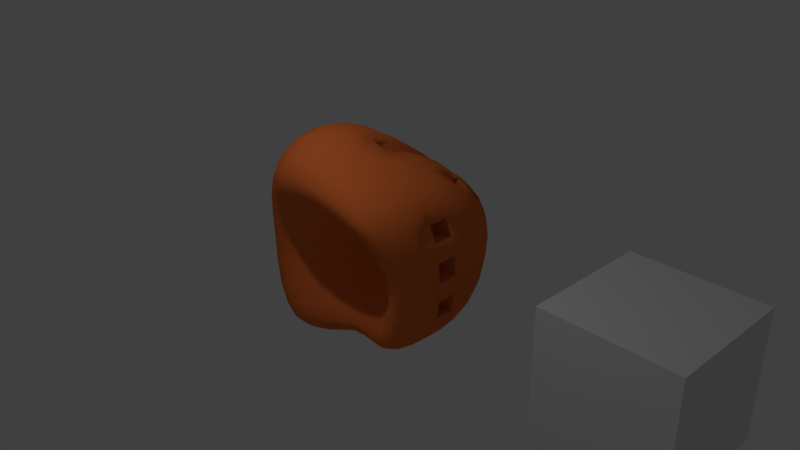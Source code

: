 # Source: GUI_Rocket_Showcase.blend  (saved by Blender 2.79.1; exported with 4.5.12 LTS)
import bpy
from mathutils import Matrix  # noqa: F401  (used for matrix-valued properties, if any)

bpy.ops.wm.read_factory_settings(use_empty=True)
scene = bpy.context.scene
scene.name = 'Scene'

# ---- collections
col_collection_1 = bpy.data.collections.new('Collection 1'); scene.collection.children.link(col_collection_1)

# ---- materials (node trees are filled in below, after node groups)
mat_material = bpy.data.materials.new('Material')
mat_material.alpha_threshold = 0.0
mat_material.diffuse_color = (0.7991, 0.1746, 0.04092, 1.0)
mat_material.specular_color = (1.0, 0.497, 0.0)
mat_material.roughness = 0.5
mat_material.line_color = (0.0, 0.0, 0.0, 1.0)

# ---- material node trees

# ---- world
world_world = bpy.data.worlds.new('World'); scene.world = world_world
world_world.color = (0.05088, 0.05088, 0.05088)
world_world.use_sun_shadow = False
world_world.sun_shadow_jitter_overblur = 0.0
world_world.cycles.sampling_method = 'NONE'
world_world.cycles.sample_map_resolution = 256

# ---- cameras
cam_camera = bpy.data.cameras.new('Camera')
cam_camera.clip_end = 100.0
cam_camera.lens = 35.0
cam_camera.sensor_width = 32.0
cam_camera.sensor_height = 18.0
cam_camera.ortho_scale = 7.314
cam_camera.dof.focus_distance = 0.0
cam_camera.dof.aperture_fstop = 128.0

# ---- lights
light_lamp = bpy.data.lights.new('Lamp', 'POINT')
light_lamp.transmission_factor = 0.0
light_lamp.cutoff_distance = 30.0
light_lamp.energy = 120.0
light_lamp.shadow_buffer_clip_start = 1.001
light_lamp.shadow_soft_size = 0.1
light_lamp.shadow_maximum_resolution = 0.006
light_lamp.use_absolute_resolution = True
light_lamp.cycles.use_multiple_importance_sampling = False

# ---- meshes
me_cube_001 = bpy.data.meshes.new('Cube.001')
me_cube_001.from_pydata([(-1.0, -1.0, -1.0), (-1.0, 1.0, -1.0), (1.0, 1.0, -1.0), (1.0, -1.0, -1.0), (-1.0, -1.0, 1.0), (-1.0, 1.0, 1.0), (1.0, 1.0, 1.0), (1.0, -1.0, 1.0)], [], [(4, 5, 1, 0), (5, 6, 2, 1), (6, 7, 3, 2), (7, 4, 0, 3), (0, 1, 2, 3), (7, 6, 5, 4)])
me_cube_001.use_remesh_preserve_volume = False
me_cube_001.use_remesh_preserve_attributes = False
me_cube_001.use_mirror_vertex_groups = False
me_cube_001.update()
me_cube = bpy.data.meshes.new('Cube')
me_cube.from_pydata([(-0.5416, -0.3521, -1.247), (-0.2704, -0.2928, -1.151), (-0.5211, -0.5113, -1.115), (-0.8002, -0.4115, -1.296), (-0.5603, -0.1136, -1.332), (-0.2779, -0.062, -1.22), (-0.2642, -0.4425, -1.04), (-0.7552, -0.5651, -1.156), (-0.835, -0.1716, -1.393), (-0.4968, -0.6643, 1.393), (-0.5004, -0.4015, 1.516), (-0.7483, -0.6294, 1.391), (-0.4939, -0.832, 1.218), (-0.2355, -0.683, 1.342), (-0.2312, -0.4236, 1.451), (-0.7662, -0.3688, 1.517), (-0.7216, -0.7977, 1.22), (-0.2434, -0.8398, 1.18), (1.037, -0.4632, 0.5221), (1.077, -0.2402, 0.5344), (0.9761, -0.5008, 0.7441), (0.9612, -0.613, 0.505), (1.065, -0.4308, 0.2712), (1.112, -0.2173, 0.277), (1.009, -0.2711, 0.7667), (0.9127, -0.6562, 0.7077), (0.9817, -0.563, 0.2643), (-0.5577, -0.5128, 0.5308), (-0.2914, -0.3773, 0.5148), (-0.5262, -0.7327, 0.7772), (-0.8096, -0.6456, 0.5571), (-0.5824, -0.292, 0.2706), (-0.3056, -0.1032, 0.2638), (-0.2732, -0.6592, 0.7557), (-0.7538, -0.786, 0.7995), (-0.8511, -0.4924, 0.2855), (-1.297, 0.6242, 0.7904), (-1.423, 0.327, 0.8557), (-1.145, 0.5958, 1.104), (-1.124, 0.9025, 0.7061), (-1.401, 0.6449, 0.4133), (-1.556, 0.3435, 0.4477), (-1.235, 0.3051, 1.195), (-1.019, 0.8514, 0.9839), (-1.193, 0.9365, 0.3694), (-0.4801, 1.544, -0.5125), (-0.241, 1.647, -0.4797), (-0.4789, 1.4, -0.7423), (-0.7115, 1.381, -0.5545), (-0.482, 1.634, -0.2584), (-0.2405, 1.754, -0.2399), (-0.2435, 1.48, -0.6983), (-0.6919, 1.273, -0.784), (-0.7232, 1.449, -0.2848), (-0.5374, 0.7268, -1.246), (-0.2694, 0.7645, -1.151), (-0.5593, 0.4506, -1.332), (-0.7883, 0.677, -1.296), (-0.5092, 0.9832, -1.115), (-0.2586, 1.027, -1.039), (-0.2782, 0.4901, -1.22), (-0.8302, 0.4024, -1.392), (-0.732, 0.9189, -1.156), (0.5096, 0.6837, -0.9729), (0.7163, 0.6207, -0.9296), (0.5192, 0.4263, -1.005), (0.2672, 0.7413, -1.005), (0.4949, 0.9279, -0.9078), (0.6854, 0.8497, -0.8727), (0.7331, 0.37, -0.9566), (0.272, 0.4771, -1.045), (0.2612, 0.9962, -0.9303), (0.5099, -0.3122, -0.9731), (0.7165, -0.3593, -0.9298), (0.495, -0.4581, -0.9081), (0.2674, -0.2714, -1.005), (0.5194, -0.09325, -1.005), (0.7332, -0.1444, -0.9567), (0.6858, -0.4986, -0.873), (0.2605, -0.4132, -0.9307), (0.2722, -0.05118, -1.045), (0.516, -0.6351, 1.139), (0.5276, -0.3862, 1.202), (0.2818, -0.6673, 1.207), (0.4986, -0.794, 1.036), (0.7162, -0.591, 1.051), (0.733, -0.3483, 1.1), (0.2913, -0.4154, 1.284), (0.2692, -0.8189, 1.085), (0.6852, -0.7499, 0.9685), (0.5161, 0.5104, 1.14), (0.4991, 0.7922, 1.037), (0.2825, 0.5202, 1.209), (0.5277, 0.213, 1.203), (0.7162, 0.5053, 1.051), (0.6852, 0.7567, 0.9685), (0.271, 0.8236, 1.087), (0.2915, 0.2061, 1.285), (0.733, 0.2274, 1.1), (-0.4892, 0.5502, 1.408), (-0.4775, 0.8445, 1.238), (-0.7324, 0.5572, 1.411), (-0.4976, 0.2348, 1.524), (-0.2321, 0.5417, 1.352), (-0.2346, 0.8524, 1.193), (-0.6933, 0.8218, 1.245), (-0.7592, 0.2565, 1.528), (-0.2303, 0.2178, 1.457), (1.042, -0.4166, -0.4955), (1.083, -0.2085, -0.5024), (1.068, -0.4107, -0.2545), (0.9644, -0.5445, -0.4829), (0.9818, -0.4149, -0.6979), (1.016, -0.2058, -0.712), (1.115, -0.205, -0.2567), (0.9835, -0.5306, -0.2506), (0.9167, -0.5443, -0.6688), (1.042, 0.5925, -0.4955), (0.9644, 0.8582, -0.4828), (1.068, 0.6152, -0.2545), (1.083, 0.3183, -0.5024), (0.9817, 0.573, -0.6978), (0.9166, 0.8138, -0.6687), (0.9834, 0.8967, -0.2506), (1.115, 0.3302, -0.2567), (1.016, 0.313, -0.712), (1.037, 0.5817, 0.5221), (0.9612, 0.8465, 0.505), (0.9761, 0.5439, 0.7441), (1.077, 0.3039, 0.5344), (1.065, 0.6124, 0.2712), (0.9816, 0.8928, 0.2643), (0.9127, 0.7863, 0.7077), (1.009, 0.2761, 0.7667), (1.112, 0.3261, 0.277), (-0.5568, -0.3312, -0.5134), (-0.29, -0.152, -0.4804), (-0.5811, -0.1977, -0.2608), (-0.8117, -0.5156, -0.5555), (-0.5292, -0.4777, -0.7427), (-0.2747, -0.3451, -0.6988), (-0.3043, 0.01417, -0.2415), (-0.8512, -0.4261, -0.2878), (-0.7611, -0.5974, -0.7844), (0.4747, -0.2855, -0.4553), (0.6802, -0.4559, -0.4606), (0.4722, -0.1633, -0.231), (0.2368, -0.1274, -0.4529), (0.4763, -0.4227, -0.6487), (0.6666, -0.5287, -0.6414), (0.6836, -0.3802, -0.2377), (0.2314, 0.03256, -0.2277), (0.2442, -0.3148, -0.6522), (0.4743, -0.4799, 0.4933), (0.6793, -0.6024, 0.4891), (0.4764, -0.6942, 0.7082), (0.2365, -0.3596, 0.4984), (0.4719, -0.2645, 0.2565), (0.6831, -0.4557, 0.2563), (0.6657, -0.7376, 0.6878), (0.245, -0.6381, 0.7229), (0.231, -0.08853, 0.2583), (-1.334, 0.6384, -0.7691), (-1.47, 0.3439, -0.8294), (-1.42, 0.6495, -0.4006), (-1.148, 0.9173, -0.6898), (-1.195, 0.6293, -1.064), (-1.298, 0.3452, -1.148), (-1.58, 0.349, -0.4317), (-1.206, 0.9419, -0.3602), (-1.054, 0.883, -0.9517), (-1.408, -0.461, -0.7697), (-1.249, -0.6035, -0.6907), (-1.516, -0.4445, -0.4028), (-1.51, -0.2315, -0.8298), (-1.244, -0.4683, -1.064), (-1.123, -0.6122, -0.9519), (-1.334, -0.5761, -0.3631), (-1.632, -0.2226, -0.4329), (-1.324, -0.2338, -1.148), (-1.374, -0.497, 0.7749), (-1.228, -0.6568, 0.6859), (-1.198, -0.5404, 1.085), (-1.464, -0.2581, 0.8474), (-1.498, -0.4588, 0.4032), (-1.323, -0.6001, 0.3559), (-1.093, -0.7055, 0.9596), (-1.262, -0.2924, 1.185), (-1.608, -0.2322, 0.4423), (-0.4777, 1.498, 0.5468), (-0.2399, 1.589, 0.5252), (-0.4815, 1.612, 0.2811), (-0.7054, 1.349, 0.5774), (-0.4715, 1.327, 0.7974), (-0.2388, 1.389, 0.7691), (-0.2405, 1.726, 0.2706), (-0.7209, 1.434, 0.2991), (-0.6794, 1.22, 0.8238), (0.4769, 1.454, 0.4938), (0.6793, 1.292, 0.4891), (0.4751, 1.579, 0.2568), (0.2467, 1.566, 0.5005), (0.4781, 1.274, 0.7089), (0.6657, 1.154, 0.6878), (0.683, 1.39, 0.2563), (0.2439, 1.708, 0.2597), (0.2519, 1.359, 0.7255), (0.4768, 1.499, -0.455), (0.68, 1.323, -0.4604), (0.4775, 1.346, -0.6484), (0.2463, 1.623, -0.4525), (0.4752, 1.6, -0.2307), (0.6834, 1.404, -0.2375), (0.6663, 1.205, -0.6412), (0.25, 1.45, -0.6517), (0.2439, 1.736, -0.2272), (0.9023, -0.1875, -0.8689), (0.8772, -0.3983, -0.8474), (0.8279, -0.5292, -0.8012), (-0.249, 1.268, -0.8875), (-0.486, 1.211, -0.9442), (-0.6901, 1.12, -0.9817), (0.8559, 1.156, 0.2587), (0.8441, 1.087, 0.4912), (0.8115, 0.993, 0.6811), (-0.2641, -0.4727, -0.888), (-0.5125, -0.5626, -0.9446), (-0.7316, -0.6284, -0.982), (0.8559, -0.5819, 0.2586), (0.8441, -0.6669, 0.4912), (0.8115, -0.7357, 0.6811), (-1.08, 0.3618, -1.348), (-1.011, 0.6372, -1.252), (-0.9169, 0.8725, -1.117), (-1.102, -0.6224, 0.3126), (-1.037, -0.7142, 0.605), (-0.946, -0.7875, 0.8509), (-0.9583, 1.204, 0.3275), (-0.9215, 1.149, 0.627), (-0.8621, 1.063, 0.8767), (0.8969, -0.3079, 0.9598), (0.8728, -0.5434, 0.9246), (0.8246, -0.6996, 0.8648), (-0.237, 1.139, 0.9943), (-0.4694, 1.107, 1.029), (-0.6673, 1.045, 1.044), (-0.2557, -0.8473, 0.9796), (-0.5007, -0.8673, 1.007), (-0.7142, -0.8559, 1.019), (-1.007, 0.2807, 1.431), (-0.9536, 0.57, 1.322), (-0.8759, 0.8141, 1.173), (0.9023, 0.3262, -0.8689), (0.8771, 0.5759, -0.8473), (0.8277, 0.7991, -0.8011), (0.255, 1.235, -0.8145), (0.4819, 1.151, -0.8022), (0.6617, 1.047, -0.7789), (0.8568, 1.163, -0.245), (0.8458, 1.105, -0.4695), (0.8136, 1.027, -0.6435), (0.2525, -0.44, -0.815), (0.4816, -0.5039, -0.8026), (0.6621, -0.5569, -0.7792), (0.8568, -0.5315, -0.2451), (0.8459, -0.5663, -0.4696), (0.8138, -0.5851, -0.6436), (-1.093, -0.2178, -1.348), (-1.037, -0.4555, -1.252), (-0.9586, -0.6, -1.117), (-1.105, -0.5819, -0.322), (-1.045, -0.631, -0.6127), (-0.962, -0.6577, -0.8466), (-0.9644, 1.213, -0.3188), (-0.9344, 1.169, -0.6117), (-0.8833, 1.1, -0.8463), (0.8969, 0.2487, 0.9598), (0.8728, 0.5136, 0.9246), (0.8246, 0.7453, 0.8648), (0.2599, 1.107, 0.9246), (0.4839, 1.05, 0.893), (0.6612, 0.975, 0.8488), (0.2561, -0.8245, 0.9217), (0.483, -0.826, 0.8922), (0.6612, -0.8053, 0.8488), (-1.022, -0.3308, 1.419), (-0.984, -0.5856, 1.301), (-0.9228, -0.7509, 1.148), (-0.2821, 0.2117, -1.243), (-0.569, 0.1666, -1.364), (-0.8486, 0.1134, -1.43), (0.274, 0.2106, -1.057), (0.5228, 0.1644, -1.013), (0.738, 0.1106, -0.9626), (0.002404, 0.5043, -1.107), (0.00299, 0.7746, -1.055), (0.003569, 1.035, -0.9656), (0.001113, -0.3971, -0.9661), (0.002746, -0.2579, -1.055), (0.0027, -0.0351, -1.107), (0.03481, -0.4299, 1.362), (0.02684, -0.6844, 1.269), (0.01563, -0.8318, 1.128), (0.0353, 0.2074, 1.365), (0.02855, 0.5316, 1.274), (0.02005, 0.8455, 1.135), (0.2954, -0.109, 1.312), (0.532, -0.0895, 1.224), (0.7379, -0.06215, 1.115), (-0.7713, -0.05919, 1.572), (-0.5017, -0.08722, 1.566), (-0.2298, -0.1078, 1.495), (1.121, -0.2049, 0.008629), (1.072, -0.4109, 0.007084), (0.9854, -0.5282, 0.005798), (1.121, 0.3368, 0.008629), (1.072, 0.6266, 0.007087), (0.9854, 0.9135, 0.005809), (1.129, 0.05302, -0.2574), (1.095, 0.04733, -0.5044), (1.025, 0.04848, -0.7153), (1.017, -0.0009146, 0.7745), (1.088, 0.02571, 0.5394), (1.125, 0.0456, 0.2797), (-0.3114, 0.06122, 0.009409), (-0.5927, -0.1578, 0.004163), (-0.8682, -0.396, -0.0009035), (0.2291, 0.07542, 0.01292), (0.4707, -0.1312, 0.01074), (0.6826, -0.3605, 0.007863), (-0.03028, 0.1206, -0.2303), (-0.02192, -0.05757, -0.4593), (-0.01202, -0.268, -0.6646), (-0.01076, -0.6122, 0.7369), (-0.02263, -0.3044, 0.5053), (-0.0311, -0.008028, 0.261), (-1.614, 0.3518, 0.006812), (-1.445, 0.6544, 0.005411), (-1.222, 0.9505, 0.003929), (-1.671, -0.2189, 0.004058), (-1.551, -0.4374, 0.0002432), (-1.363, -0.5637, -0.002969), (-1.66, 0.05377, -0.4453), (-1.536, 0.04886, -0.855), (-1.347, 0.05086, -1.182), (-1.277, 0.001652, 1.231), (-1.485, 0.02738, 0.8815), (-1.633, 0.04643, 0.4612), (-0.2407, 1.785, 0.01296), (-0.4829, 1.66, 0.009586), (-0.7265, 1.468, 0.006039), (0.2431, 1.77, 0.01372), (0.4741, 1.632, 0.011), (0.6825, 1.431, 0.007919), (0.001405, 1.762, 0.2645), (0.00307, 1.614, 0.5105), (0.006441, 1.401, 0.7436), (0.003217, 1.5, -0.6641), (0.002309, 1.677, -0.4587), (0.001441, 1.793, -0.2294), (0.7715, 0.9585, -0.7457), (0.7718, -0.5682, -0.7459), (-0.8854, -0.6411, -0.9878), (-0.8315, 1.033, -0.9875), (0.7695, 0.9063, 0.8016), (0.7695, -0.7577, 0.8016), (-0.8626, -0.8098, 1.01), (-0.8033, 0.9769, 1.036), (0.9088, 0.06631, -0.8734), (0.003769, 1.28, -0.8361), (0.8567, 1.186, 0.005763), (-0.003408, -0.4135, -0.8367), (0.8568, -0.5228, 0.005735), (-1.111, 0.06923, -1.387), (-1.128, -0.5618, -0.003908), (-0.9725, 1.226, 0.003695), (0.9029, -0.03122, 0.9712), (0.01196, 1.139, 0.9547), (0.002618, -0.8238, 0.9474), (-1.032, -0.02809, 1.473), (0.002183, 0.232, -1.123), (0.0381, -0.1165, 1.397), (1.136, 0.05572, 0.009466), (-0.03427, 0.1695, 0.01295), (-1.699, 0.05611, 0.006804), (0.001008, 1.827, 0.0148), (-0.2321, 0.4209, 1.279), (-0.2346, 0.7317, 1.121), (-0.2303, 0.09699, 1.384), (-0.2399, 1.468, 0.4528), (-0.2388, 1.268, 0.6966), (-0.2405, 1.605, 0.1981), (-0.237, 1.018, 0.9218), (0.0353, 0.08668, 1.292), (0.02855, 0.4108, 1.202), (0.02005, 0.7247, 1.062), (-0.2407, 1.664, -0.0595), (0.001405, 1.641, 0.192), (0.00307, 1.493, 0.438), (0.006441, 1.28, 0.6712), (0.01196, 1.018, 0.8822), (0.001008, 1.707, -0.05766), (0.8575, 0.3075, -0.5175), (0.8893, 0.3195, -0.2718), (0.8512, 0.2931, 0.5193), (0.7827, 0.2654, 0.7516), (0.8857, 0.3153, 0.2619), (0.8954, 0.326, -0.006472), (0.9035, 0.04226, -0.2725), (0.8694, 0.03657, -0.5195), (0.7912, -0.01167, 0.7594), (0.8625, 0.01495, 0.5243), (0.8995, 0.03485, 0.2646), (0.9104, 0.04497, -0.005635), (0.3981, 0.5614, 0.9206), (0.5842, 0.5258, 0.8525), (0.3759, 1.224, 0.3778), (0.5784, 1.062, 0.3731), (0.3741, 1.348, 0.1408), (0.3772, 1.043, 0.5929), (0.5647, 0.9231, 0.5718), (0.5821, 1.159, 0.1403), (0.3758, 1.268, -0.571), (0.579, 1.092, -0.5765), (0.3742, 1.369, -0.3468), (0.5824, 1.173, -0.3536), (0.3829, 0.8189, 0.7769), (0.5602, 0.7442, 0.7327), (0.3731, 1.401, -0.105), (0.5815, 1.2, -0.1081), (-0.9275, 0.8293, 0.6088), (-1.273, 0.4584, 0.3174), (-1.368, 0.274, 0.3385), (-0.9697, 0.85, 0.4029), (-0.9935, 0.8669, -0.3056), (-0.826, 1.014, 0.3773), (-0.8035, 0.9798, 0.5605), (-0.846, 1.033, -0.2803), (-1.403, 0.2791, 0.06882), (-1.3, 0.4642, 0.06797), (-1.003, 0.8722, -0.08295), (-0.8509, 1.041, -0.08309)], [], [(0, 4, 5, 1), (1, 5, 299, 298), (4, 289, 288, 5), (5, 288, 380, 299), (0, 1, 6, 2), (2, 6, 225, 226), (1, 298, 297, 6), (6, 297, 371, 225), (0, 2, 7, 3), (3, 7, 269, 268), (2, 226, 227, 7), (7, 227, 362, 269), (0, 3, 8, 4), (4, 8, 290, 289), (3, 268, 267, 8), (8, 267, 373, 290), (9, 13, 14, 10), (10, 14, 311, 310), (13, 301, 300, 14), (14, 300, 381, 311), (9, 10, 15, 11), (11, 15, 285, 286), (10, 310, 309, 15), (15, 309, 379, 285), (9, 11, 16, 12), (12, 16, 248, 247), (11, 286, 287, 16), (16, 287, 366, 248), (9, 12, 17, 13), (13, 17, 302, 301), (12, 247, 246, 17), (17, 246, 378, 302), (18, 22, 23, 19), (19, 23, 323, 322), (22, 313, 312, 23), (23, 312, 382, 323), (18, 19, 24, 20), (20, 24, 240, 241), (19, 322, 321, 24), (24, 321, 376, 240), (18, 20, 25, 21), (21, 25, 230, 229), (20, 241, 242, 25), (25, 242, 365, 230), (18, 21, 26, 22), (22, 26, 314, 313), (21, 229, 228, 26), (26, 228, 372, 314), (27, 31, 32, 28), (28, 32, 335, 334), (31, 325, 324, 32), (32, 324, 383, 335), (27, 28, 33, 29), (29, 33, 246, 247), (28, 334, 333, 33), (33, 333, 378, 246), (27, 29, 34, 30), (30, 34, 236, 235), (29, 247, 248, 34), (34, 248, 366, 236), (27, 30, 35, 31), (31, 35, 326, 325), (30, 235, 234, 35), (35, 234, 374, 326), (36, 40, 41, 37), (37, 41, 347, 346), (338, 375, 441, 440), (41, 336, 384, 347), (36, 37, 42, 38), (38, 42, 249, 250), (37, 346, 345, 42), (42, 345, 379, 249), (36, 38, 43, 39), (39, 43, 239, 238), (38, 250, 251, 43), (43, 251, 367, 239), (36, 39, 44, 40), (40, 44, 338, 337), (273, 169, 434, 437), (44, 237, 375, 338), (45, 49, 50, 46), (46, 50, 359, 358), (49, 349, 348, 50), (50, 348, 385, 359), (45, 46, 51, 47), (47, 51, 219, 220), (46, 358, 357, 51), (51, 357, 369, 219), (45, 47, 52, 48), (48, 52, 275, 274), (47, 220, 221, 52), (52, 221, 363, 275), (45, 48, 53, 49), (49, 53, 350, 349), (48, 274, 273, 53), (53, 273, 375, 350), (54, 58, 59, 55), (55, 59, 296, 295), (58, 220, 219, 59), (59, 219, 369, 296), (54, 55, 60, 56), (56, 60, 288, 289), (55, 295, 294, 60), (60, 294, 380, 288), (54, 56, 61, 57), (57, 61, 231, 232), (56, 289, 290, 61), (61, 290, 373, 231), (54, 57, 62, 58), (58, 62, 221, 220), (57, 232, 233, 62), (62, 233, 363, 221), (63, 67, 68, 64), (64, 68, 254, 253), (67, 256, 257, 68), (68, 257, 360, 254), (63, 64, 69, 65), (65, 69, 293, 292), (64, 253, 252, 69), (69, 252, 368, 293), (63, 65, 70, 66), (66, 70, 294, 295), (65, 292, 291, 70), (70, 291, 380, 294), (63, 66, 71, 67), (67, 71, 255, 256), (66, 295, 296, 71), (71, 296, 369, 255), (72, 76, 77, 73), (73, 77, 216, 217), (76, 292, 293, 77), (77, 293, 368, 216), (72, 73, 78, 74), (74, 78, 263, 262), (73, 217, 218, 78), (78, 218, 361, 263), (72, 74, 79, 75), (75, 79, 297, 298), (74, 262, 261, 79), (79, 261, 371, 297), (72, 75, 80, 76), (76, 80, 291, 292), (75, 298, 299, 80), (80, 299, 380, 291), (81, 85, 86, 82), (82, 86, 308, 307), (85, 241, 240, 86), (86, 240, 376, 308), (81, 82, 87, 83), (83, 87, 300, 301), (82, 307, 306, 87), (87, 306, 381, 300), (81, 83, 88, 84), (84, 88, 282, 283), (83, 301, 302, 88), (88, 302, 378, 282), (81, 84, 89, 85), (85, 89, 242, 241), (84, 283, 284, 89), (89, 284, 365, 242), (90, 94, 95, 91), (207, 211, 424, 422), (94, 277, 278, 95), (95, 278, 364, 281), (90, 91, 96, 92), (92, 96, 305, 304), (91, 280, 279, 96), (96, 279, 377, 305), (90, 92, 97, 93), (93, 97, 306, 307), (92, 304, 303, 97), (97, 303, 381, 306), (90, 93, 98, 94), (94, 98, 276, 277), (93, 307, 308, 98), (98, 308, 376, 276), (99, 103, 104, 100), (100, 104, 243, 244), (107, 303, 393, 388), (304, 305, 395, 394), (99, 100, 105, 101), (101, 105, 251, 250), (100, 244, 245, 105), (105, 245, 367, 251), (99, 101, 106, 102), (102, 106, 309, 310), (101, 250, 249, 106), (106, 249, 379, 309), (99, 102, 107, 103), (348, 195, 391, 396), (102, 310, 311, 107), (107, 311, 381, 303), (108, 112, 113, 109), (109, 113, 320, 319), (112, 217, 216, 113), (113, 216, 368, 320), (108, 109, 114, 110), (110, 114, 312, 313), (109, 319, 318, 114), (114, 318, 382, 312), (108, 110, 115, 111), (111, 115, 264, 265), (110, 313, 314, 115), (115, 314, 372, 264), (108, 111, 116, 112), (112, 116, 218, 217), (111, 265, 266, 116), (116, 266, 361, 218), (117, 121, 122, 118), (118, 122, 260, 259), (121, 253, 254, 122), (122, 254, 360, 260), (117, 118, 123, 119), (119, 123, 317, 316), (118, 259, 258, 123), (123, 258, 370, 317), (117, 119, 124, 120), (124, 318, 408, 403), (119, 316, 315, 124), (124, 315, 382, 318), (117, 120, 125, 121), (121, 125, 252, 253), (120, 319, 320, 125), (125, 320, 368, 252), (126, 130, 131, 127), (127, 131, 222, 223), (130, 316, 317, 131), (131, 317, 370, 222), (126, 127, 132, 128), (128, 132, 278, 277), (127, 223, 224, 132), (132, 224, 364, 278), (126, 128, 133, 129), (321, 322, 411, 410), (128, 277, 276, 133), (133, 276, 376, 321), (126, 129, 134, 130), (130, 134, 315, 316), (129, 322, 323, 134), (133, 321, 410, 405), (135, 139, 140, 136), (136, 140, 332, 331), (139, 226, 225, 140), (140, 225, 371, 332), (135, 136, 141, 137), (137, 141, 324, 325), (136, 331, 330, 141), (141, 330, 383, 324), (135, 137, 142, 138), (138, 142, 270, 271), (137, 325, 326, 142), (142, 326, 374, 270), (135, 138, 143, 139), (139, 143, 227, 226), (138, 271, 272, 143), (143, 272, 362, 227), (144, 148, 149, 145), (145, 149, 266, 265), (148, 262, 263, 149), (149, 263, 361, 266), (144, 145, 150, 146), (146, 150, 329, 328), (145, 265, 264, 150), (150, 264, 372, 329), (144, 146, 151, 147), (147, 151, 330, 331), (146, 328, 327, 151), (151, 327, 383, 330), (144, 147, 152, 148), (148, 152, 261, 262), (147, 331, 332, 152), (152, 332, 371, 261), (153, 157, 158, 154), (154, 158, 228, 229), (157, 328, 329, 158), (158, 329, 372, 228), (153, 154, 159, 155), (155, 159, 284, 283), (154, 229, 230, 159), (159, 230, 365, 284), (153, 155, 160, 156), (156, 160, 333, 334), (155, 283, 282, 160), (160, 282, 378, 333), (153, 156, 161, 157), (157, 161, 327, 328), (156, 334, 335, 161), (161, 335, 383, 327), (162, 166, 167, 163), (163, 167, 344, 343), (166, 232, 231, 167), (167, 231, 373, 344), (162, 163, 168, 164), (164, 168, 336, 337), (163, 343, 342, 168), (168, 342, 384, 336), (162, 164, 169, 165), (165, 169, 273, 274), (164, 337, 338, 169), (375, 273, 437, 441), (162, 165, 170, 166), (166, 170, 233, 232), (165, 274, 275, 170), (170, 275, 363, 233), (171, 175, 176, 172), (172, 176, 272, 271), (175, 268, 269, 176), (176, 269, 362, 272), (171, 172, 177, 173), (173, 177, 341, 340), (172, 271, 270, 177), (177, 270, 374, 341), (171, 173, 178, 174), (174, 178, 342, 343), (173, 340, 339, 178), (178, 339, 384, 342), (171, 174, 179, 175), (175, 179, 267, 268), (174, 343, 344, 179), (179, 344, 373, 267), (180, 184, 185, 181), (181, 185, 234, 235), (184, 340, 341, 185), (185, 341, 374, 234), (180, 181, 186, 182), (182, 186, 287, 286), (181, 235, 236, 186), (186, 236, 366, 287), (180, 182, 187, 183), (183, 187, 345, 346), (182, 286, 285, 187), (187, 285, 379, 345), (180, 183, 188, 184), (184, 188, 339, 340), (183, 346, 347, 188), (188, 347, 384, 339), (189, 193, 194, 190), (355, 354, 397, 398), (193, 244, 243, 194), (303, 304, 394, 393), (189, 190, 195, 191), (191, 195, 348, 349), (194, 243, 392, 390), (104, 103, 386, 387), (189, 191, 196, 192), (192, 196, 237, 238), (191, 349, 350, 196), (196, 350, 375, 237), (189, 192, 197, 193), (193, 197, 245, 244), (192, 238, 239, 197), (197, 239, 367, 245), (204, 353, 429, 421), (199, 203, 224, 223), (202, 280, 281, 203), (203, 281, 364, 224), (198, 199, 204, 200), (281, 280, 426, 427), (199, 223, 222, 204), (204, 222, 370, 353), (198, 200, 205, 201), (201, 205, 354, 355), (200, 352, 351, 205), (205, 351, 385, 354), (198, 201, 206, 202), (202, 206, 279, 280), (201, 355, 356, 206), (206, 356, 377, 279), (91, 95, 415, 414), (208, 212, 258, 259), (211, 352, 353, 212), (212, 353, 370, 258), (207, 208, 213, 209), (209, 213, 257, 256), (208, 259, 260, 213), (213, 260, 360, 257), (207, 209, 214, 210), (210, 214, 357, 358), (209, 256, 255, 214), (214, 255, 369, 357), (207, 210, 215, 211), (211, 215, 351, 352), (210, 358, 359, 215), (215, 359, 385, 351), (386, 394, 395, 387), (387, 395, 400, 392), (386, 388, 393, 394), (389, 390, 399, 398), (390, 392, 400, 399), (389, 398, 397, 391), (391, 397, 401, 396), (356, 355, 398, 399), (243, 104, 387, 392), (305, 377, 400, 395), (377, 356, 399, 400), (385, 348, 396, 401), (103, 107, 388, 386), (190, 194, 390, 389), (195, 190, 389, 391), (354, 385, 401, 397), (402, 403, 408, 409), (404, 405, 410, 411), (406, 412, 413, 407), (323, 382, 413, 412), (322, 129, 404, 411), (318, 319, 409, 408), (319, 120, 402, 409), (129, 133, 405, 404), (382, 315, 407, 413), (120, 124, 403, 402), (134, 323, 412, 406), (315, 134, 406, 407), (414, 415, 427, 426), (416, 419, 420, 417), (418, 421, 429, 428), (422, 424, 425, 423), (208, 207, 422, 423), (198, 202, 419, 416), (199, 198, 416, 417), (95, 281, 427, 415), (352, 200, 418, 428), (212, 208, 423, 425), (353, 352, 428, 429), (200, 204, 421, 418), (203, 199, 417, 420), (211, 212, 425, 424), (280, 91, 414, 426), (202, 203, 420, 419), (431, 439, 438, 432), (430, 436, 435, 433), (434, 440, 441, 437), (44, 39, 430, 433), (41, 40, 431, 432), (238, 237, 435, 436), (237, 44, 433, 435), (336, 41, 432, 438), (337, 336, 438, 439), (169, 338, 440, 434), (40, 337, 439, 431), (39, 238, 436, 430)])
me_cube.polygons.foreach_set('use_smooth', [True] * 440)
_uv = me_cube.uv_layers.new(name='UVMap')
_uv.uv.foreach_set('vector', [0.0, 0.0, 1.0, 0.0, 1.0, 1.0, 0.0, 1.0, 0.0, 0.0, 1.0, 0.0, 1.0, 1.0, 0.0, 1.0, 0.0, 0.0, 1.0, 0.0, 1.0, 1.0, 0.0, 1.0, 0.0, 0.0, 1.0, 0.0, 1.0, 1.0, 0.0, 1.0, 0.0, 0.0, 1.0, 0.0, 1.0, 1.0, 0.0, 1.0, 0.0, 0.0, 1.0, 0.0, 1.0, 1.0, 0.0, 1.0, 0.0, 0.0, 1.0, 0.0, 1.0, 1.0, 0.0, 1.0, 0.0, 0.0, 1.0, 0.0, 1.0, 1.0, 0.0, 1.0, 0.0, 0.0, 1.0, 0.0, 1.0, 1.0, 0.0, 1.0, 0.0, 0.0, 1.0, 0.0, 1.0, 1.0, 0.0, 1.0, 0.0, 0.0, 1.0, 0.0, 1.0, 1.0, 0.0, 1.0, 0.0, 0.0, 1.0, 0.0, 1.0, 1.0, 0.0, 1.0, 0.0, 0.0, 1.0, 0.0, 1.0, 1.0, 0.0, 1.0, 0.0, 0.0, 1.0, 0.0, 1.0, 1.0, 0.0, 1.0, 0.0, 0.0, 1.0, 0.0, 1.0, 1.0, 0.0, 1.0, 0.0, 0.0, 1.0, 0.0, 1.0, 1.0, 0.0, 1.0, 0.0, 0.0, 1.0, 0.0, 1.0, 1.0, 0.0, 1.0, 0.0, 0.0, 1.0, 0.0, 1.0, 1.0, 0.0, 1.0, 0.0, 0.0, 1.0, 0.0, 1.0, 1.0, 0.0, 1.0, 0.0, 0.0, 1.0, 0.0, 1.0, 1.0, 0.0, 1.0, 0.0, 0.0, 1.0, 0.0, 1.0, 1.0, 0.0, 1.0, 0.0, 0.0, 1.0, 0.0, 1.0, 1.0, 0.0, 1.0, 0.0, 0.0, 1.0, 0.0, 1.0, 1.0, 0.0, 1.0, 0.0, 0.0, 1.0, 0.0, 1.0, 1.0, 0.0, 1.0, 0.0, 0.0, 1.0, 0.0, 1.0, 1.0, 0.0, 1.0, 0.0, 0.0, 1.0, 0.0, 1.0, 1.0, 0.0, 1.0, 0.0, 0.0, 1.0, 0.0, 1.0, 1.0, 0.0, 1.0, 0.0, 0.0, 1.0, 0.0, 1.0, 1.0, 0.0, 1.0, 0.0, 0.0, 1.0, 0.0, 1.0, 1.0, 0.0, 1.0, 0.0, 0.0, 1.0, 0.0, 1.0, 1.0, 0.0, 1.0, 0.0, 0.0, 1.0, 0.0, 1.0, 1.0, 0.0, 1.0, 0.0, 0.0, 1.0, 0.0, 1.0, 1.0, 0.0, 1.0, 0.0, 0.0, 1.0, 0.0, 1.0, 1.0, 0.0, 1.0, 0.0, 0.0, 1.0, 0.0, 1.0, 1.0, 0.0, 1.0, 0.0, 0.0, 1.0, 0.0, 1.0, 1.0, 0.0, 1.0, 0.0, 0.0, 1.0, 0.0, 1.0, 1.0, 0.0, 1.0, 0.0, 0.0, 1.0, 0.0, 1.0, 1.0, 0.0, 1.0, 0.0, 0.0, 1.0, 0.0, 1.0, 1.0, 0.0, 1.0, 0.0, 0.0, 1.0, 0.0, 1.0, 1.0, 0.0, 1.0, 0.0, 0.0, 1.0, 0.0, 1.0, 1.0, 0.0, 1.0, 0.0, 0.0, 1.0, 0.0, 1.0, 1.0, 0.0, 1.0, 0.0, 0.0, 1.0, 0.0, 1.0, 1.0, 0.0, 1.0, 0.0, 0.0, 1.0, 0.0, 1.0, 1.0, 0.0, 1.0, 0.0, 0.0, 1.0, 0.0, 1.0, 1.0, 0.0, 1.0, 0.0, 0.0, 1.0, 0.0, 1.0, 1.0, 0.0, 1.0, 0.0, 0.0, 1.0, 0.0, 1.0, 1.0, 0.0, 1.0, 0.0, 0.0, 1.0, 0.0, 1.0, 1.0, 0.0, 1.0, 0.0, 0.0, 1.0, 0.0, 1.0, 1.0, 0.0, 1.0, 0.0, 0.0, 1.0, 0.0, 1.0, 1.0, 0.0, 1.0, 0.0, 0.0, 1.0, 0.0, 1.0, 1.0, 0.0, 1.0, 0.0, 0.0, 1.0, 0.0, 1.0, 1.0, 0.0, 1.0, 0.0, 0.0, 1.0, 0.0, 1.0, 1.0, 0.0, 1.0, 0.0, 0.0, 1.0, 0.0, 1.0, 1.0, 0.0, 1.0, 0.0, 0.0, 1.0, 0.0, 1.0, 1.0, 0.0, 1.0, 0.0, 0.0, 1.0, 0.0, 1.0, 1.0, 0.0, 1.0, 0.0, 0.0, 1.0, 0.0, 1.0, 1.0, 0.0, 1.0, 0.0, 0.0, 1.0, 0.0, 1.0, 1.0, 0.0, 1.0, 0.0, 0.0, 1.0, 0.0, 1.0, 1.0, 0.0, 1.0, 0.0, 0.0, 1.0, 0.0, 1.0, 1.0, 0.0, 1.0, 0.0, 0.0, 1.0, 0.0, 1.0, 1.0, 0.0, 1.0, 0.0, 0.0, 1.0, 0.0, 1.0, 1.0, 0.0, 1.0, 0.0, 0.0, 1.0, 0.0, 1.0, 1.0, 0.0, 1.0, 0.0, 0.0, 1.0, 0.0, 1.0, 1.0, 0.0, 1.0, 0.0, 0.0, 1.0, 0.0, 1.0, 1.0, 0.0, 1.0, 0.0, 0.0, 1.0, 0.0, 1.0, 1.0, 0.0, 1.0, 0.0, 0.0, 1.0, 0.0, 1.0, 1.0, 0.0, 1.0, 0.0, 1.0, 1.0, 1.0, 1.0, 1.0, 0.0, 1.0, 0.0, 0.0, 1.0, 0.0, 1.0, 1.0, 0.0, 1.0, 0.0, 0.0, 1.0, 0.0, 1.0, 1.0, 0.0, 1.0, 0.0, 0.0, 1.0, 0.0, 1.0, 1.0, 0.0, 1.0, 0.0, 0.0, 1.0, 0.0, 1.0, 1.0, 0.0, 1.0, 0.0, 0.0, 1.0, 0.0, 1.0, 1.0, 0.0, 1.0, 0.0, 0.0, 1.0, 0.0, 1.0, 1.0, 0.0, 1.0, 0.0, 0.0, 1.0, 0.0, 1.0, 1.0, 0.0, 1.0, 0.0, 0.0, 1.0, 0.0, 1.0, 1.0, 0.0, 1.0, 0.0, 0.0, 1.0, 0.0, 1.0, 1.0, 0.0, 1.0, 0.0, 0.0, 1.0, 0.0, 1.0, 1.0, 0.0, 1.0, 0.0, 0.0, 1.0, 0.0, 1.0, 1.0, 0.0, 1.0, 1.0, 1.0, 1.0, 0.0, 1.0, 0.0, 1.0, 1.0, 0.0, 0.0, 1.0, 0.0, 1.0, 1.0, 0.0, 1.0, 0.0, 0.0, 1.0, 0.0, 1.0, 1.0, 0.0, 1.0, 0.0, 0.0, 1.0, 0.0, 1.0, 1.0, 0.0, 1.0, 0.0, 0.0, 1.0, 0.0, 1.0, 1.0, 0.0, 1.0, 0.0, 0.0, 1.0, 0.0, 1.0, 1.0, 0.0, 1.0, 0.0, 0.0, 1.0, 0.0, 1.0, 1.0, 0.0, 1.0, 0.0, 0.0, 1.0, 0.0, 1.0, 1.0, 0.0, 1.0, 0.0, 0.0, 1.0, 0.0, 1.0, 1.0, 0.0, 1.0, 0.0, 0.0, 1.0, 0.0, 1.0, 1.0, 0.0, 1.0, 0.0, 0.0, 1.0, 0.0, 1.0, 1.0, 0.0, 1.0, 0.0, 0.0, 1.0, 0.0, 1.0, 1.0, 0.0, 1.0, 0.0, 0.0, 1.0, 0.0, 1.0, 1.0, 0.0, 1.0, 0.0, 0.0, 1.0, 0.0, 1.0, 1.0, 0.0, 1.0, 0.0, 0.0, 1.0, 0.0, 1.0, 1.0, 0.0, 1.0, 0.0, 0.0, 1.0, 0.0, 1.0, 1.0, 0.0, 1.0, 0.0, 0.0, 1.0, 0.0, 1.0, 1.0, 0.0, 1.0, 0.0, 0.0, 1.0, 0.0, 1.0, 1.0, 0.0, 1.0, 0.0, 0.0, 1.0, 0.0, 1.0, 1.0, 0.0, 1.0, 0.0, 0.0, 1.0, 0.0, 1.0, 1.0, 0.0, 1.0, 0.0, 0.0, 1.0, 0.0, 1.0, 1.0, 0.0, 1.0, 0.0, 0.0, 1.0, 0.0, 1.0, 1.0, 0.0, 1.0, 0.0, 0.0, 1.0, 0.0, 1.0, 1.0, 0.0, 1.0, 0.0, 0.0, 1.0, 0.0, 1.0, 1.0, 0.0, 1.0, 0.0, 0.0, 1.0, 0.0, 1.0, 1.0, 0.0, 1.0, 0.0, 0.0, 1.0, 0.0, 1.0, 1.0, 0.0, 1.0, 0.0, 0.0, 1.0, 0.0, 1.0, 1.0, 0.0, 1.0, 0.0, 0.0, 1.0, 0.0, 1.0, 1.0, 0.0, 1.0, 0.0, 0.0, 1.0, 0.0, 1.0, 1.0, 0.0, 1.0, 0.0, 0.0, 1.0, 0.0, 1.0, 1.0, 0.0, 1.0, 0.0, 0.0, 1.0, 0.0, 1.0, 1.0, 0.0, 1.0, 0.0, 0.0, 1.0, 0.0, 1.0, 1.0, 0.0, 1.0, 0.0, 0.0, 1.0, 0.0, 1.0, 1.0, 0.0, 1.0, 0.0, 0.0, 1.0, 0.0, 1.0, 1.0, 0.0, 1.0, 0.0, 0.0, 1.0, 0.0, 1.0, 1.0, 0.0, 1.0, 0.0, 0.0, 1.0, 0.0, 1.0, 1.0, 0.0, 1.0, 0.0, 0.0, 1.0, 0.0, 1.0, 1.0, 0.0, 1.0, 0.0, 0.0, 1.0, 0.0, 1.0, 1.0, 0.0, 1.0, 0.0, 0.0, 1.0, 0.0, 1.0, 1.0, 0.0, 1.0, 0.0, 0.0, 1.0, 0.0, 1.0, 1.0, 0.0, 1.0, 0.0, 0.0, 1.0, 0.0, 1.0, 1.0, 0.0, 1.0, 0.0, 0.0, 1.0, 0.0, 1.0, 1.0, 0.0, 1.0, 0.0, 0.0, 1.0, 0.0, 1.0, 1.0, 0.0, 1.0, 0.0, 0.0, 1.0, 0.0, 1.0, 1.0, 0.0, 1.0, 0.0, 0.0, 1.0, 0.0, 1.0, 1.0, 0.0, 1.0, 0.0, 0.0, 1.0, 0.0, 1.0, 1.0, 0.0, 1.0, 0.0, 0.0, 1.0, 0.0, 1.0, 1.0, 0.0, 1.0, 0.0, 0.0, 1.0, 0.0, 1.0, 1.0, 0.0, 1.0, 0.0, 0.0, 1.0, 0.0, 1.0, 1.0, 0.0, 1.0, 0.0, 0.0, 1.0, 0.0, 1.0, 1.0, 0.0, 1.0, 0.0, 0.0, 1.0, 0.0, 1.0, 1.0, 0.0, 1.0, 0.0, 0.0, 1.0, 0.0, 1.0, 1.0, 0.0, 1.0, 0.0, 0.0, 1.0, 0.0, 1.0, 1.0, 0.0, 1.0, 0.0, 0.0, 1.0, 0.0, 1.0, 1.0, 0.0, 1.0, 0.0, 0.0, 1.0, 0.0, 1.0, 1.0, 0.0, 1.0, 0.0, 0.0, 1.0, 0.0, 1.0, 1.0, 0.0, 1.0, 0.0, 0.0, 1.0, 0.0, 1.0, 1.0, 0.0, 1.0, 0.0, 0.0, 1.0, 0.0, 1.0, 1.0, 0.0, 1.0, 0.0, 0.0, 1.0, 0.0, 1.0, 1.0, 0.0, 1.0, 0.0, 0.0, 1.0, 0.0, 1.0, 1.0, 0.0, 1.0, 0.0, 0.0, 1.0, 0.0, 1.0, 1.0, 0.0, 1.0, 0.0, 0.0, 1.0, 0.0, 1.0, 1.0, 0.0, 1.0, 0.0, 0.0, 1.0, 0.0, 1.0, 1.0, 0.0, 1.0, 0.0, 0.0, 1.0, 0.0, 1.0, 1.0, 0.0, 1.0, 0.0, 0.0, 1.0, 0.0, 1.0, 1.0, 0.0, 1.0, 0.0, 0.0, 1.0, 0.0, 1.0, 1.0, 0.0, 1.0, 0.0, 0.0, 1.0, 0.0, 1.0, 1.0, 0.0, 1.0, 0.0, 0.0, 1.0, 0.0, 1.0, 1.0, 0.0, 1.0, 0.0, 0.0, 1.0, 0.0, 1.0, 1.0, 0.0, 1.0, 0.0, 0.0, 1.0, 0.0, 1.0, 1.0, 0.0, 1.0, 0.0, 0.0, 1.0, 0.0, 1.0, 1.0, 0.0, 1.0, 0.0, 0.0, 1.0, 0.0, 1.0, 1.0, 0.0, 1.0, 0.0, 0.0, 1.0, 0.0, 1.0, 1.0, 0.0, 1.0, 0.0, 0.0, 1.0, 0.0, 1.0, 1.0, 0.0, 1.0, 0.0, 0.0, 1.0, 0.0, 1.0, 1.0, 0.0, 1.0, 0.0, 0.0, 1.0, 0.0, 1.0, 1.0, 0.0, 1.0, 0.0, 0.0, 1.0, 0.0, 1.0, 1.0, 0.0, 1.0, 0.0, 0.0, 1.0, 0.0, 1.0, 1.0, 0.0, 1.0, 0.0, 0.0, 1.0, 0.0, 1.0, 1.0, 0.0, 1.0, 0.0, 0.0, 1.0, 0.0, 1.0, 1.0, 0.0, 1.0, 0.0, 0.0, 1.0, 0.0, 1.0, 1.0, 0.0, 1.0, 0.0, 0.0, 1.0, 0.0, 1.0, 1.0, 0.0, 1.0, 0.0, 0.0, 1.0, 0.0, 1.0, 1.0, 0.0, 1.0, 0.0, 0.0, 0.0, 1.0, 0.0, 1.0, 0.0, 0.0, 0.0, 0.0, 1.0, 0.0, 1.0, 1.0, 0.0, 1.0, 0.0, 0.0, 1.0, 0.0, 1.0, 1.0, 0.0, 1.0, 0.0, 0.0, 1.0, 0.0, 1.0, 1.0, 0.0, 1.0, 0.0, 0.0, 1.0, 0.0, 1.0, 1.0, 0.0, 1.0, 0.0, 0.0, 1.0, 0.0, 1.0, 1.0, 0.0, 1.0, 0.0, 0.0, 1.0, 0.0, 1.0, 1.0, 0.0, 1.0, 0.0, 0.0, 1.0, 0.0, 1.0, 1.0, 0.0, 1.0, 0.0, 0.0, 1.0, 0.0, 1.0, 1.0, 0.0, 1.0, 0.0, 0.0, 1.0, 0.0, 1.0, 1.0, 0.0, 1.0, 0.0, 0.0, 1.0, 0.0, 1.0, 1.0, 0.0, 1.0, 0.0, 0.0, 1.0, 0.0, 1.0, 1.0, 0.0, 1.0, 0.0, 0.0, 1.0, 0.0, 1.0, 1.0, 0.0, 1.0, 0.0, 0.0, 1.0, 0.0, 1.0, 1.0, 0.0, 1.0, 0.0, 0.0, 1.0, 0.0, 1.0, 1.0, 0.0, 1.0, 0.0, 0.0, 1.0, 0.0, 1.0, 1.0, 0.0, 1.0, 0.0, 0.0, 1.0, 0.0, 1.0, 1.0, 0.0, 1.0, 0.0, 0.0, 0.0, 1.0, 0.0, 1.0, 0.0, 0.0, 0.0, 1.0, 1.0, 1.0, 1.0, 1.0, 0.0, 1.0, 0.0, 0.0, 1.0, 0.0, 1.0, 1.0, 0.0, 1.0, 0.0, 0.0, 1.0, 0.0, 1.0, 1.0, 0.0, 1.0, 0.0, 0.0, 1.0, 0.0, 1.0, 1.0, 0.0, 1.0, 0.0, 0.0, 1.0, 0.0, 1.0, 1.0, 0.0, 1.0, 0.0, 0.0, 1.0, 0.0, 1.0, 1.0, 0.0, 1.0, 0.0, 0.0, 1.0, 0.0, 1.0, 1.0, 0.0, 1.0, 0.0, 0.0, 1.0, 0.0, 1.0, 1.0, 0.0, 1.0, 0.0, 0.0, 1.0, 0.0, 1.0, 1.0, 0.0, 1.0, 0.0, 0.0, 1.0, 0.0, 1.0, 1.0, 0.0, 1.0, 1.0, 1.0, 1.0, 0.0, 1.0, 0.0, 1.0, 1.0, 0.0, 0.0, 1.0, 0.0, 1.0, 1.0, 0.0, 1.0, 0.0, 0.0, 1.0, 0.0, 1.0, 1.0, 0.0, 1.0, 0.0, 0.0, 1.0, 0.0, 1.0, 1.0, 0.0, 1.0, 0.0, 0.0, 1.0, 0.0, 1.0, 1.0, 0.0, 1.0, 0.0, 0.0, 1.0, 0.0, 1.0, 1.0, 0.0, 1.0, 0.0, 0.0, 1.0, 0.0, 1.0, 1.0, 0.0, 1.0, 0.0, 0.0, 1.0, 0.0, 1.0, 1.0, 0.0, 1.0, 0.0, 0.0, 1.0, 0.0, 1.0, 1.0, 0.0, 1.0, 0.0, 0.0, 1.0, 0.0, 1.0, 1.0, 0.0, 1.0, 0.0, 0.0, 1.0, 0.0, 1.0, 1.0, 0.0, 1.0, 0.0, 0.0, 1.0, 0.0, 1.0, 1.0, 0.0, 1.0, 0.0, 0.0, 1.0, 0.0, 1.0, 1.0, 0.0, 1.0, 0.0, 0.0, 1.0, 0.0, 1.0, 1.0, 0.0, 1.0, 0.0, 0.0, 1.0, 0.0, 1.0, 1.0, 0.0, 1.0, 0.0, 0.0, 1.0, 0.0, 1.0, 1.0, 0.0, 1.0, 0.0, 0.0, 1.0, 0.0, 1.0, 1.0, 0.0, 1.0, 0.0, 0.0, 1.0, 0.0, 1.0, 1.0, 0.0, 1.0, 0.0, 0.0, 1.0, 0.0, 1.0, 1.0, 0.0, 1.0, 0.0, 0.0, 1.0, 0.0, 1.0, 1.0, 0.0, 1.0, 0.0, 0.0, 1.0, 0.0, 1.0, 1.0, 0.0, 1.0, 0.0, 0.0, 1.0, 0.0, 1.0, 1.0, 0.0, 1.0, 0.0, 0.0, 1.0, 0.0, 1.0, 1.0, 0.0, 1.0, 0.0, 0.0, 1.0, 0.0, 1.0, 1.0, 0.0, 1.0, 0.0, 0.0, 1.0, 0.0, 1.0, 1.0, 0.0, 1.0, 0.0, 0.0, 1.0, 0.0, 1.0, 1.0, 0.0, 1.0, 0.0, 0.0, 1.0, 0.0, 1.0, 1.0, 0.0, 1.0, 0.0, 0.0, 1.0, 0.0, 1.0, 1.0, 0.0, 1.0, 0.0, 0.0, 0.0, 1.0, 0.0, 1.0, 0.0, 0.0, 0.0, 0.0, 1.0, 0.0, 1.0, 1.0, 0.0, 1.0, 0.0, 0.0, 1.0, 0.0, 1.0, 1.0, 0.0, 1.0, 0.0, 0.0, 1.0, 0.0, 1.0, 1.0, 0.0, 1.0, 0.0, 0.0, 1.0, 0.0, 1.0, 1.0, 0.0, 1.0, 0.0, 0.0, 1.0, 0.0, 1.0, 1.0, 0.0, 1.0, 0.0, 0.0, 1.0, 0.0, 1.0, 1.0, 0.0, 1.0, 0.0, 0.0, 1.0, 0.0, 1.0, 1.0, 0.0, 1.0, 0.0, 0.0, 1.0, 0.0, 1.0, 1.0, 0.0, 1.0, 0.0, 0.0, 1.0, 0.0, 1.0, 1.0, 0.0, 1.0, 0.0, 0.0, 1.0, 0.0, 1.0, 1.0, 0.0, 1.0, 0.0, 0.0, 1.0, 0.0, 1.0, 1.0, 0.0, 1.0, 0.0, 0.0, 1.0, 0.0, 1.0, 1.0, 0.0, 1.0, 0.0, 0.0, 1.0, 0.0, 1.0, 1.0, 0.0, 1.0, 0.0, 0.0, 1.0, 0.0, 1.0, 1.0, 0.0, 1.0, 0.0, 0.0, 1.0, 0.0, 1.0, 1.0, 0.0, 1.0, 1.0, 1.0, 1.0, 0.0, 1.0, 0.0, 1.0, 1.0, 0.0, 0.0, 1.0, 0.0, 1.0, 1.0, 0.0, 1.0, 0.0, 0.0, 1.0, 0.0, 1.0, 1.0, 0.0, 1.0, 0.0, 0.0, 1.0, 0.0, 1.0, 1.0, 0.0, 1.0, 0.0, 0.0, 1.0, 0.0, 1.0, 1.0, 0.0, 1.0, 0.0, 0.0, 1.0, 0.0, 1.0, 1.0, 0.0, 1.0, 0.0, 0.0, 0.0, 1.0, 0.0, 1.0, 0.0, 0.0, 0.0, 0.0, 1.0, 0.0, 1.0, 1.0, 0.0, 1.0, 0.0, 0.0, 1.0, 0.0, 1.0, 1.0, 0.0, 1.0, 0.0, 0.0, 1.0, 0.0, 1.0, 1.0, 0.0, 1.0, 0.0, 0.0, 1.0, 0.0, 1.0, 1.0, 0.0, 1.0, 0.0, 0.0, 1.0, 0.0, 1.0, 1.0, 0.0, 1.0, 0.0, 0.0, 1.0, 0.0, 1.0, 1.0, 0.0, 1.0, 0.0, 0.0, 1.0, 0.0, 1.0, 1.0, 0.0, 1.0, 0.0, 0.0, 1.0, 0.0, 1.0, 1.0, 0.0, 1.0, 0.0, 0.0, 1.0, 0.0, 1.0, 1.0, 0.0, 1.0, 0.0, 0.0, 1.0, 0.0, 1.0, 1.0, 0.0, 1.0, 0.0, 0.0, 1.0, 0.0, 1.0, 1.0, 0.0, 1.0, 0.0, 0.0, 1.0, 0.0, 1.0, 1.0, 0.0, 1.0, 0.0, 0.0, 1.0, 0.0, 1.0, 1.0, 0.0, 1.0, 0.0, 0.0, 1.0, 0.0, 1.0, 1.0, 0.0, 1.0, 0.0, 0.0, 1.0, 0.0, 1.0, 1.0, 0.0, 1.0, 0.0, 0.0, 1.0, 0.0, 1.0, 1.0, 0.0, 1.0, 0.0, 0.0, 1.0, 0.0, 1.0, 1.0, 0.0, 1.0, 0.0, 0.0, 1.0, 0.0, 1.0, 1.0, 0.0, 1.0, 0.0, 0.0, 1.0, 0.0, 1.0, 1.0, 0.0, 1.0, 0.0, 0.0, 1.0, 0.0, 1.0, 1.0, 0.0, 1.0, 0.0, 0.0, 1.0, 0.0, 1.0, 1.0, 0.0, 1.0, 0.0, 0.0, 1.0, 0.0, 1.0, 1.0, 0.0, 1.0, 0.0, 0.0, 1.0, 0.0, 1.0, 1.0, 0.0, 1.0, 0.0, 0.0, 1.0, 0.0, 1.0, 1.0, 0.0, 1.0, 0.0, 0.0, 1.0, 0.0, 1.0, 1.0, 0.0, 1.0, 0.0, 0.0, 1.0, 0.0, 1.0, 1.0, 0.0, 1.0, 0.0, 0.0, 1.0, 0.0, 1.0, 1.0, 0.0, 1.0, 0.0, 0.0, 1.0, 0.0, 1.0, 1.0, 0.0, 1.0, 0.0, 0.0, 1.0, 0.0, 1.0, 1.0, 0.0, 1.0, 0.0, 0.0, 1.0, 0.0, 1.0, 1.0, 0.0, 1.0, 0.0, 0.0, 1.0, 0.0, 1.0, 1.0, 0.0, 1.0, 0.0, 0.0, 1.0, 0.0, 1.0, 1.0, 0.0, 1.0, 0.0, 0.0, 1.0, 0.0, 1.0, 1.0, 0.0, 1.0, 0.0, 0.0, 1.0, 0.0, 1.0, 1.0, 0.0, 1.0, 0.0, 0.0, 1.0, 0.0, 1.0, 1.0, 0.0, 1.0, 0.0, 0.0, 1.0, 0.0, 1.0, 1.0, 0.0, 1.0, 0.0, 0.0, 1.0, 0.0, 1.0, 1.0, 0.0, 1.0, 0.0, 0.0, 1.0, 0.0, 1.0, 1.0, 0.0, 1.0, 0.0, 0.0, 1.0, 0.0, 1.0, 1.0, 0.0, 1.0, 0.0, 0.0, 1.0, 0.0, 1.0, 1.0, 0.0, 1.0, 0.0, 0.0, 1.0, 0.0, 1.0, 1.0, 0.0, 1.0, 0.0, 0.0, 1.0, 0.0, 1.0, 1.0, 0.0, 1.0, 0.0, 0.0, 1.0, 0.0, 1.0, 1.0, 0.0, 1.0, 0.0, 0.0, 1.0, 0.0, 1.0, 1.0, 0.0, 1.0, 0.0, 0.0, 1.0, 0.0, 1.0, 1.0, 0.0, 1.0, 0.0, 0.0, 1.0, 0.0, 1.0, 1.0, 0.0, 1.0, 0.0, 0.0, 1.0, 0.0, 1.0, 1.0, 0.0, 1.0, 0.0, 0.0, 1.0, 0.0, 1.0, 1.0, 0.0, 1.0, 0.0, 0.0, 1.0, 0.0, 1.0, 1.0, 0.0, 1.0, 0.0, 0.0, 1.0, 0.0, 1.0, 1.0, 0.0, 1.0, 0.0, 0.0, 1.0, 0.0, 1.0, 1.0, 0.0, 1.0, 0.0, 0.0, 1.0, 0.0, 1.0, 1.0, 0.0, 1.0, 0.0, 0.0, 1.0, 0.0, 1.0, 1.0, 0.0, 1.0, 0.0, 0.0, 1.0, 0.0, 1.0, 1.0, 0.0, 1.0, 0.0, 0.0, 1.0, 0.0, 1.0, 1.0, 0.0, 1.0, 0.0, 0.0, 1.0, 0.0, 1.0, 1.0, 0.0, 1.0, 0.0, 0.0, 1.0, 0.0, 1.0, 1.0, 0.0, 1.0, 0.0, 0.0, 1.0, 0.0, 1.0, 1.0, 0.0, 1.0, 0.0, 0.0, 1.0, 0.0, 1.0, 1.0, 0.0, 1.0, 1.0, 1.0, 1.0, 0.0, 1.0, 0.0, 1.0, 1.0, 0.0, 0.0, 1.0, 0.0, 1.0, 1.0, 0.0, 1.0, 0.0, 0.0, 1.0, 0.0, 1.0, 1.0, 0.0, 1.0, 0.0, 0.0, 1.0, 0.0, 1.0, 1.0, 0.0, 1.0, 0.0, 0.0, 1.0, 0.0, 1.0, 1.0, 0.0, 1.0, 0.0, 0.0, 1.0, 0.0, 1.0, 1.0, 0.0, 1.0, 0.0, 0.0, 1.0, 0.0, 1.0, 1.0, 0.0, 1.0, 0.0, 0.0, 1.0, 0.0, 1.0, 1.0, 0.0, 1.0, 0.0, 0.0, 1.0, 0.0, 1.0, 1.0, 0.0, 1.0, 0.0, 0.0, 1.0, 0.0, 1.0, 1.0, 0.0, 1.0, 0.0, 0.0, 1.0, 0.0, 1.0, 1.0, 0.0, 1.0, 0.0, 0.0, 1.0, 0.0, 1.0, 1.0, 0.0, 1.0, 0.0, 0.0, 1.0, 0.0, 1.0, 1.0, 0.0, 1.0, 0.0, 0.0, 1.0, 0.0, 1.0, 1.0, 0.0, 1.0, 0.0, 0.0, 1.0, 0.0, 1.0, 1.0, 0.0, 1.0, 0.0, 0.0, 1.0, 0.0, 1.0, 1.0, 0.0, 1.0, 0.0, 0.0, 1.0, 0.0, 1.0, 1.0, 0.0, 1.0, 0.0, 0.0, 1.0, 0.0, 1.0, 1.0, 0.0, 1.0, 0.0, 0.0, 1.0, 0.0, 1.0, 1.0, 0.0, 1.0, 0.0, 0.0, 1.0, 0.0, 1.0, 1.0, 0.0, 1.0, 0.0, 0.0, 1.0, 0.0, 1.0, 1.0, 0.0, 1.0, 0.0, 0.0, 1.0, 0.0, 1.0, 1.0, 0.0, 1.0, 0.0, 0.0, 1.0, 0.0, 1.0, 1.0, 0.0, 1.0, 0.0, 0.0, 1.0, 0.0, 1.0, 1.0, 0.0, 1.0, 0.0, 0.0, 1.0, 0.0, 1.0, 1.0, 0.0, 1.0, 0.0, 0.0, 1.0, 0.0, 1.0, 1.0, 0.0, 1.0, 0.0, 0.0, 1.0, 0.0, 1.0, 1.0, 0.0, 1.0, 0.0, 0.0, 1.0, 0.0, 1.0, 1.0, 0.0, 1.0, 0.0, 0.0, 1.0, 0.0, 1.0, 1.0, 0.0, 1.0, 0.0, 0.0, 1.0, 0.0, 1.0, 1.0, 0.0, 1.0, 0.0, 0.0, 1.0, 0.0, 1.0, 1.0, 0.0, 1.0, 0.0, 0.0, 1.0, 0.0, 1.0, 1.0, 0.0, 1.0, 0.0, 0.0, 1.0, 0.0, 1.0, 1.0, 0.0, 1.0, 0.0, 0.0, 1.0, 0.0, 1.0, 1.0, 0.0, 1.0, 0.0, 0.0, 1.0, 0.0, 1.0, 1.0, 0.0, 1.0, 0.0, 0.0, 1.0, 0.0, 1.0, 1.0, 0.0, 1.0, 0.0, 0.0, 1.0, 0.0, 1.0, 1.0, 0.0, 1.0, 0.0, 0.0, 1.0, 0.0, 1.0, 1.0, 0.0, 1.0, 0.0, 1.0, 1.0, 1.0, 1.0, 1.0, 0.0, 1.0, 0.0, 0.0, 1.0, 0.0, 1.0, 1.0, 0.0, 1.0, 1.0, 1.0, 1.0, 0.0, 1.0, 0.0, 1.0, 1.0, 0.0, 0.0, 1.0, 0.0, 1.0, 1.0, 0.0, 1.0, 0.0, 0.0, 1.0, 0.0, 1.0, 1.0, 0.0, 1.0, 0.0, 1.0, 1.0, 1.0, 1.0, 1.0, 0.0, 1.0, 1.0, 1.0, 1.0, 0.0, 1.0, 0.0, 1.0, 1.0, 0.0, 0.0, 1.0, 0.0, 1.0, 1.0, 0.0, 1.0, 0.0, 0.0, 1.0, 0.0, 1.0, 1.0, 0.0, 1.0, 0.0, 0.0, 1.0, 0.0, 1.0, 1.0, 0.0, 1.0, 0.0, 0.0, 1.0, 0.0, 1.0, 1.0, 0.0, 1.0, 0.0, 0.0, 1.0, 0.0, 1.0, 1.0, 0.0, 1.0, 0.0, 0.0, 1.0, 0.0, 1.0, 1.0, 0.0, 1.0, 0.0, 0.0, 1.0, 0.0, 1.0, 1.0, 0.0, 1.0, 0.0, 0.0, 1.0, 0.0, 1.0, 1.0, 0.0, 1.0, 0.0, 0.0, 0.0, 1.0, 0.0, 1.0, 0.0, 0.0, 0.0, 0.0, 1.0, 0.0, 1.0, 1.0, 0.0, 1.0, 0.0, 0.0, 1.0, 0.0, 1.0, 1.0, 0.0, 1.0, 0.0, 0.0, 1.0, 0.0, 1.0, 1.0, 0.0, 1.0, 0.0, 0.0, 1.0, 0.0, 1.0, 1.0, 0.0, 1.0, 1.0, 1.0, 1.0, 0.0, 1.0, 0.0, 1.0, 1.0, 0.0, 0.0, 1.0, 0.0, 1.0, 1.0, 0.0, 1.0, 0.0, 0.0, 1.0, 0.0, 1.0, 1.0, 0.0, 1.0, 0.0, 0.0, 1.0, 0.0, 1.0, 1.0, 0.0, 1.0, 0.0, 0.0, 1.0, 0.0, 1.0, 1.0, 0.0, 1.0, 0.0, 0.0, 1.0, 0.0, 1.0, 1.0, 0.0, 1.0, 0.0, 0.0, 1.0, 0.0, 1.0, 1.0, 0.0, 1.0, 0.0, 0.0, 1.0, 0.0, 1.0, 1.0, 0.0, 1.0, 0.0, 0.0, 1.0, 0.0, 1.0, 1.0, 0.0, 1.0, 0.0, 0.0, 1.0, 0.0, 1.0, 1.0, 0.0, 1.0, 0.0, 0.0, 1.0, 0.0, 1.0, 1.0, 0.0, 1.0, 0.0, 1.0, 1.0, 1.0, 1.0, 1.0, 0.0, 1.0, 0.0, 0.0, 1.0, 0.0, 1.0, 1.0, 0.0, 1.0, 0.0, 0.0, 1.0, 0.0, 1.0, 1.0, 0.0, 1.0, 0.0, 0.0, 1.0, 0.0, 1.0, 1.0, 0.0, 1.0, 0.0, 0.0, 1.0, 0.0, 1.0, 1.0, 0.0, 1.0, 0.0, 0.0, 1.0, 0.0, 1.0, 1.0, 0.0, 1.0, 0.0, 0.0, 1.0, 0.0, 1.0, 1.0, 0.0, 1.0, 0.0, 0.0, 1.0, 0.0, 1.0, 1.0, 0.0, 1.0, 0.0, 0.0, 1.0, 0.0, 1.0, 1.0, 0.0, 1.0, 0.0, 0.0, 1.0, 0.0, 1.0, 1.0, 0.0, 1.0, 0.0, 0.0, 1.0, 0.0, 1.0, 1.0, 0.0, 1.0, 0.0, 0.0, 1.0, 0.0, 1.0, 1.0, 0.0, 1.0, 0.0, 0.0, 1.0, 0.0, 1.0, 1.0, 0.0, 1.0, 0.0, 0.0, 1.0, 0.0, 1.0, 1.0, 0.0, 1.0, 0.0, 0.0, 1.0, 0.0, 1.0, 1.0, 0.0, 1.0, 0.0, 0.0, 1.0, 0.0, 1.0, 1.0, 0.0, 1.0, 0.0, 0.0, 1.0, 0.0, 1.0, 1.0, 0.0, 1.0, 0.0, 0.0, 1.0, 0.0, 1.0, 1.0, 0.0, 1.0, 0.0, 0.0, 1.0, 0.0, 1.0, 1.0, 0.0, 1.0, 0.0, 0.0, 1.0, 0.0, 1.0, 1.0, 0.0, 1.0, 0.0, 0.0, 1.0, 0.0, 1.0, 1.0, 0.0, 1.0, 0.0, 0.0, 1.0, 0.0, 1.0, 1.0, 0.0, 1.0, 0.0, 0.0, 1.0, 0.0, 1.0, 1.0, 0.0, 1.0, 1.0, 1.0, 1.0, 0.0, 1.0, 0.0, 1.0, 1.0, 1.0, 1.0, 1.0, 0.0, 1.0, 0.0, 1.0, 1.0, 0.0, 1.0, 1.0, 1.0, 1.0, 1.0, 0.0, 1.0, 1.0, 1.0, 1.0, 0.0, 1.0, 0.0, 1.0, 1.0, 1.0, 1.0, 1.0, 0.0, 1.0, 0.0, 1.0, 1.0, 0.0, 1.0, 1.0, 1.0, 1.0, 1.0, 0.0, 1.0, 0.0, 1.0, 1.0, 1.0, 1.0, 1.0, 0.0, 1.0, 1.0, 1.0, 1.0, 0.0, 1.0, 0.0, 1.0, 1.0, 0.0, 1.0, 1.0, 1.0, 1.0, 1.0, 0.0, 1.0, 0.0, 0.0, 1.0, 0.0, 1.0, 1.0, 0.0, 1.0, 0.0, 0.0, 1.0, 0.0, 1.0, 1.0, 0.0, 1.0, 0.0, 0.0, 1.0, 0.0, 1.0, 1.0, 0.0, 1.0, 0.0, 1.0, 1.0, 1.0, 1.0, 1.0, 0.0, 1.0, 1.0, 0.0, 0.0, 0.0, 0.0, 0.0, 1.0, 0.0, 1.0, 1.0, 1.0, 0.0, 1.0, 0.0, 1.0, 1.0, 1.0, 0.0, 0.0, 0.0, 0.0, 0.0, 1.0, 0.0, 0.0, 1.0, 1.0, 1.0, 1.0, 1.0, 0.0, 1.0, 1.0, 1.0, 1.0, 0.0, 1.0, 0.0, 1.0, 1.0, 0.0, 1.0, 1.0, 1.0, 1.0, 1.0, 0.0, 1.0, 0.0, 1.0, 1.0, 1.0, 1.0, 1.0, 0.0, 1.0, 1.0, 1.0, 1.0, 0.0, 1.0, 0.0, 1.0, 1.0, 0.0, 0.0, 1.0, 0.0, 1.0, 1.0, 0.0, 1.0, 0.0, 0.0, 1.0, 0.0, 1.0, 1.0, 0.0, 1.0, 0.0, 0.0, 1.0, 0.0, 1.0, 1.0, 0.0, 1.0, 0.0, 0.0, 1.0, 0.0, 1.0, 1.0, 0.0, 1.0, 1.0, 0.0, 0.0, 0.0, 0.0, 0.0, 1.0, 0.0, 0.0, 0.0, 0.0, 1.0, 0.0, 1.0, 0.0, 0.0, 1.0, 0.0, 0.0, 0.0, 0.0, 0.0, 1.0, 0.0, 0.0, 0.0, 0.0, 1.0, 0.0, 1.0, 0.0, 0.0, 1.0, 0.0, 0.0, 0.0, 0.0, 0.0, 1.0, 0.0, 1.0, 0.0, 0.0, 0.0, 0.0, 0.0, 1.0, 0.0, 1.0, 1.0, 1.0, 0.0, 1.0, 0.0, 1.0, 1.0, 0.0, 1.0, 1.0, 1.0, 1.0, 1.0, 0.0, 1.0, 1.0, 0.0, 0.0, 0.0, 0.0, 0.0, 1.0, 0.0, 0.0, 0.0, 0.0, 1.0, 0.0, 1.0, 0.0, 0.0, 1.0, 0.0, 0.0, 0.0, 0.0, 0.0, 1.0, 0.0, 0.0, 0.0, 0.0, 1.0, 0.0, 1.0, 0.0, 0.0, 0.0, 0.0, 1.0, 0.0, 1.0, 1.0, 0.0, 1.0, 0.0, 0.0, 1.0, 0.0, 1.0, 1.0, 0.0, 1.0, 0.0, 0.0, 1.0, 0.0, 1.0, 1.0, 0.0, 1.0, 1.0, 1.0, 1.0, 0.0, 1.0, 0.0, 1.0, 1.0, 1.0, 1.0, 1.0, 0.0, 1.0, 0.0, 1.0, 1.0, 0.0, 1.0, 1.0, 1.0, 1.0, 1.0, 0.0, 1.0, 1.0, 0.0, 0.0, 0.0, 0.0, 0.0, 1.0, 0.0, 1.0, 0.0, 0.0, 0.0, 0.0, 0.0, 1.0, 0.0, 0.0, 1.0, 1.0, 1.0, 1.0, 1.0, 0.0, 1.0, 0.0, 1.0, 1.0, 1.0, 1.0, 1.0, 0.0, 1.0, 0.0, 0.0, 0.0, 1.0, 0.0, 1.0, 0.0, 0.0, 0.0, 0.0, 0.0, 1.0, 0.0, 1.0, 0.0, 0.0])
me_cube.materials.append(mat_material)
me_cube.use_remesh_preserve_volume = False
me_cube.use_remesh_preserve_attributes = False
me_cube.use_mirror_vertex_groups = False
me_cube.update()

# ---- objects
ob_cube_001 = bpy.data.objects.new('Cube.001', me_cube_001)
ob_cube = bpy.data.objects.new('Cube', me_cube)
ob_lamp = bpy.data.objects.new('Lamp', light_lamp)
ob_camera = bpy.data.objects.new('Camera', cam_camera)

# ---- transforms, parenting, visibility, modifiers, constraints
ob_cube_001.location = (3.036, 1.78, -1.219)
ob_cube_001.lineart.crease_threshold = 0.0
ob_cube.location = (0.0, 0.0, 0.0)
ob_cube.lock_rotations_4d = False
ob_cube.empty_display_type = 'ARROWS'
ob_cube.lineart.crease_threshold = 0.0
ob_lamp.location = (0.0, -2.079, 5.089)
ob_lamp.rotation_euler = (0.6503, 0.05522, 1.866)
ob_lamp.lock_rotations_4d = False
ob_lamp.empty_display_type = 'ARROWS'
ob_lamp.color = (0.0, 0.0, 0.0, 0.0)
ob_lamp.lineart.crease_threshold = 0.0
ob_camera.location = (7.481, -6.508, 5.344)
ob_camera.rotation_euler = (1.109, 0.01082, 0.8149)
ob_camera.lock_rotations_4d = False
ob_camera.empty_display_type = 'ARROWS'
ob_camera.color = (0.0, 0.0, 0.0, 0.0)
ob_camera.display_type = 'WIRE'
ob_camera.lineart.crease_threshold = 0.0

# ---- collection membership
col_collection_1.objects.link(ob_cube_001)
col_collection_1.objects.link(ob_cube)
col_collection_1.objects.link(ob_lamp)
col_collection_1.objects.link(ob_camera)

# ---- scene / render settings (as saved in the file)
scene.camera = ob_camera
scene.frame_start = 1; scene.frame_end = 250; scene.frame_set(1)
scene.render.engine = 'BLENDER_EEVEE_NEXT'
scene.render.image_settings.color_mode = 'RGB'
scene.render.image_settings.compression = 90
scene.render.resolution_percentage = 50
scene.render.dither_intensity = 0.0
scene.cycles.use_denoising = False
scene.cycles.samples = 10
scene.cycles.sampling_pattern = 'TABULATED_SOBOL'
scene.cycles.light_sampling_threshold = 0.0
scene.cycles.use_adaptive_sampling = False
scene.cycles.use_light_tree = False
scene.cycles.blur_glossy = 0.0
scene.cycles.volume_bounces = 1
scene.cycles.pixel_filter_type = 'GAUSSIAN'
scene.cycles.sample_clamp_indirect = 0.0
scene.view_settings.view_transform = 'Standard'
bpy.context.view_layer.update()
